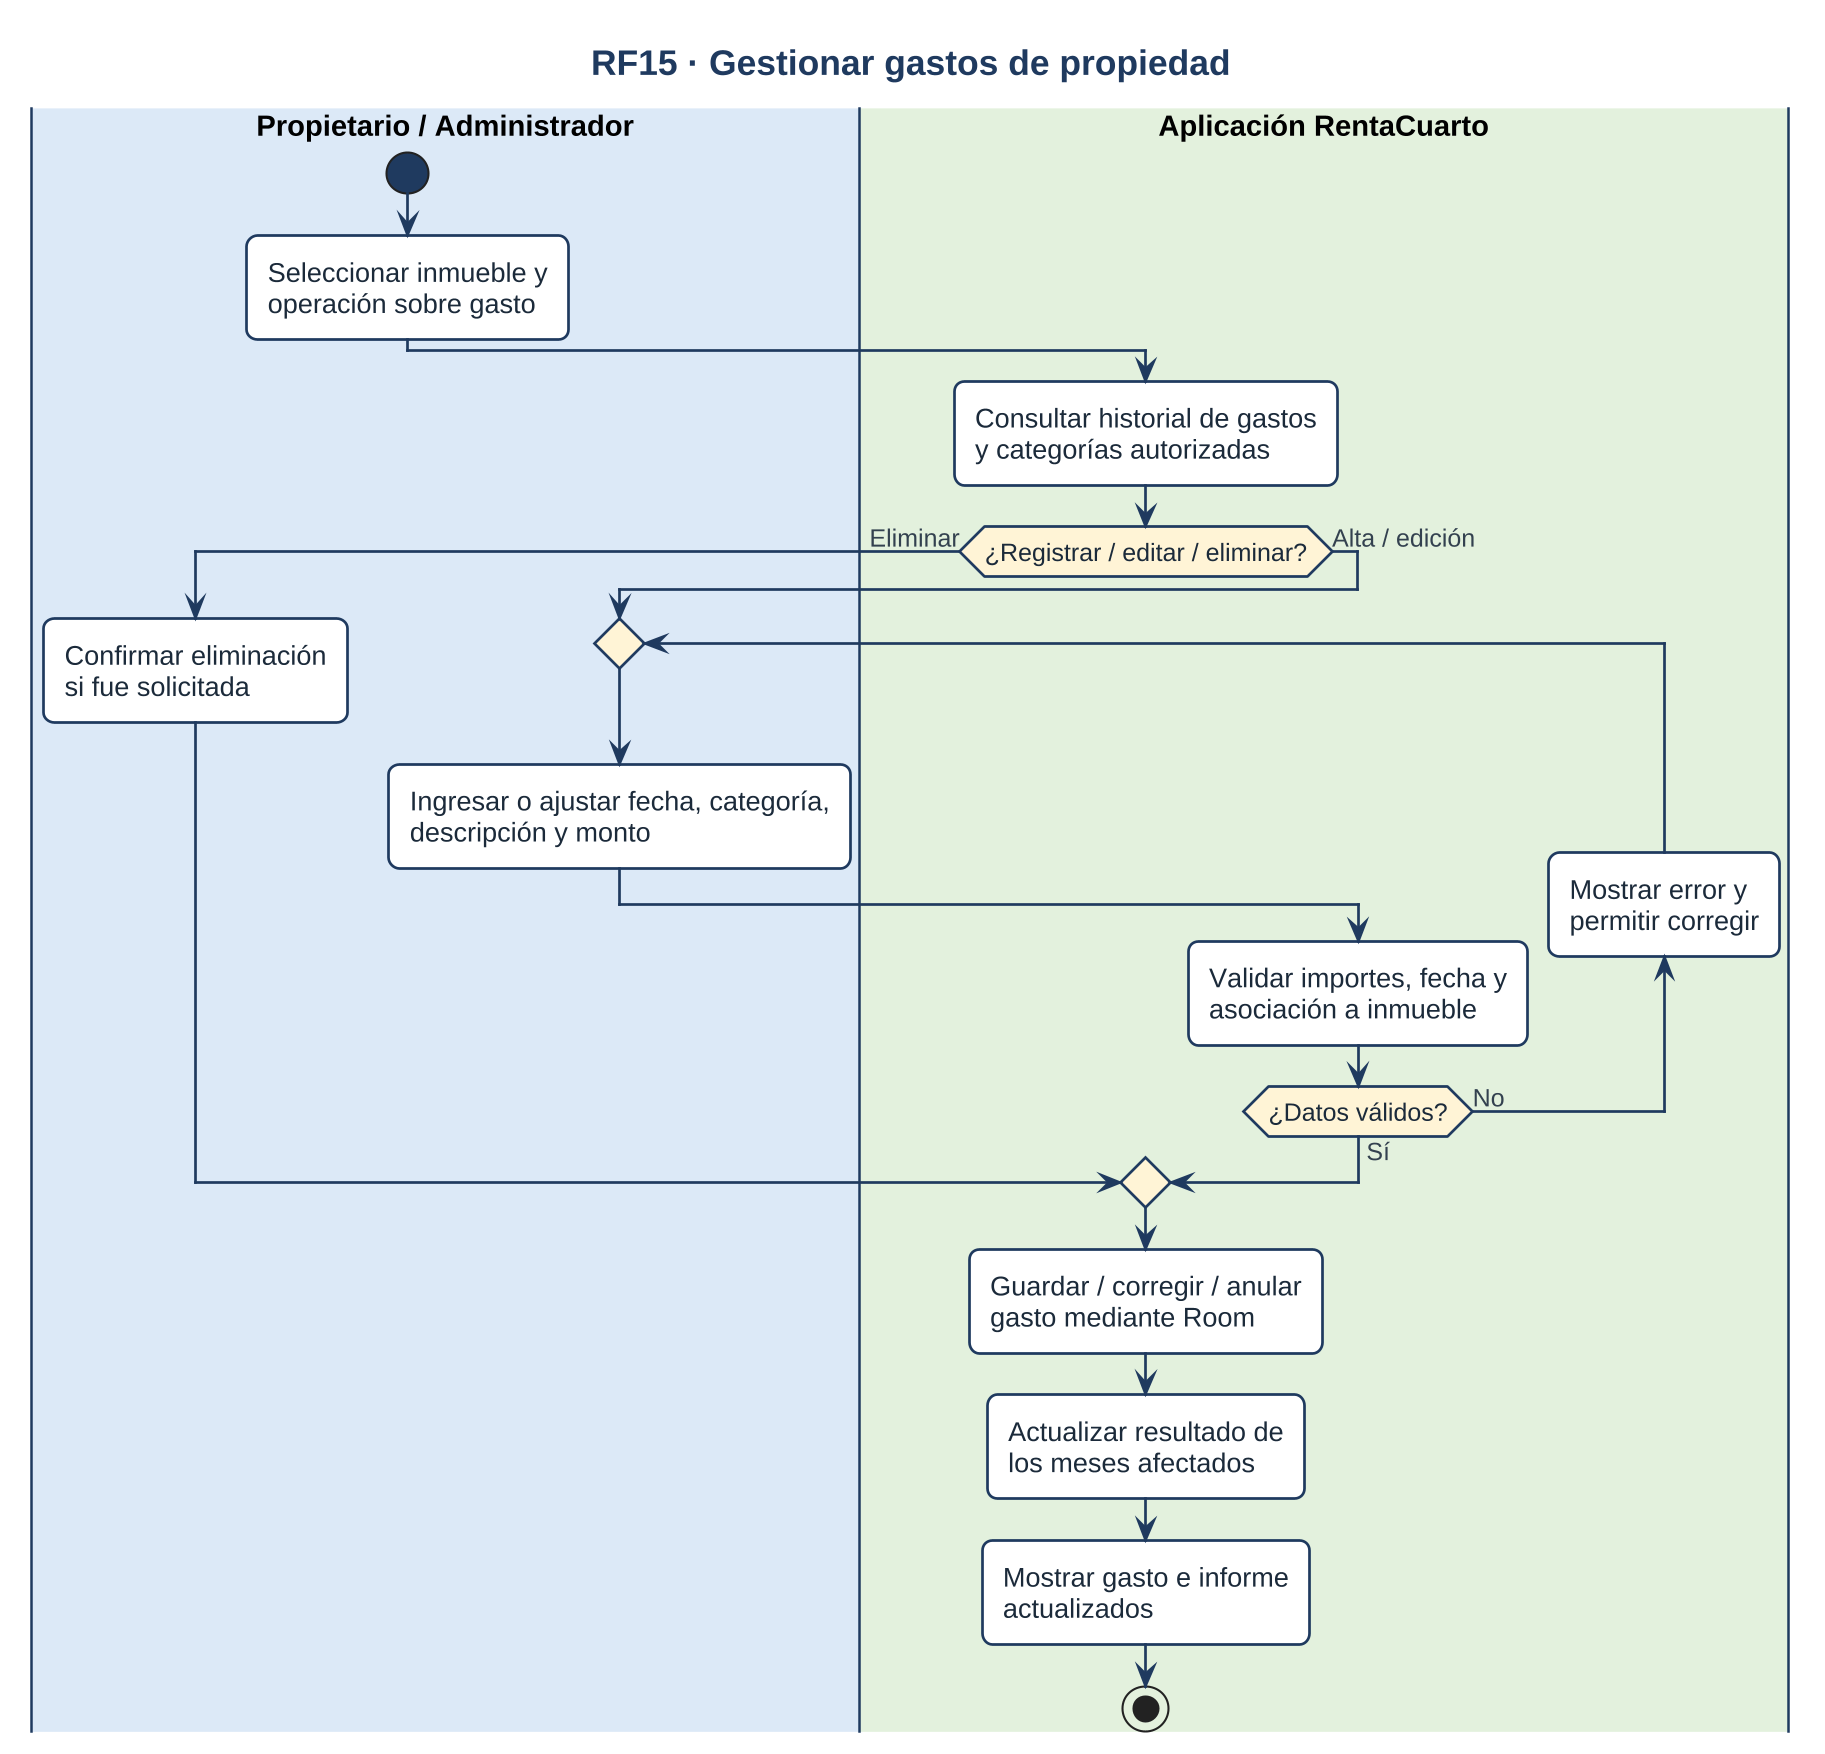

The diagram above was rendered by PlantUML. Its source (embedded in the PNG):
@startuml
!include skin.iuml
title RF15 · Gestionar gastos de propiedad
|#DCE9F7|Propietario / Administrador|
start
:Seleccionar inmueble y\noperación sobre gasto;
|#E3F1DD|Aplicación RentaCuarto|
:Consultar historial de gastos\ny categorías autorizadas;
if (¿Registrar / editar / eliminar?) then (Eliminar)
  |#DCE9F7|Propietario / Administrador|
  :Confirmar eliminación\nsi fue solicitada;
else (Alta / edición)
  repeat
    |#DCE9F7|Propietario / Administrador|
    :Ingresar o ajustar fecha, categoría,\ndescripción y monto;
    |#E3F1DD|Aplicación RentaCuarto|
    :Validar importes, fecha y\nasociación a inmueble;
  backward:Mostrar error y\npermitir corregir;
  repeat while (¿Datos válidos?) is (No) not (Sí)
endif
|#E3F1DD|Aplicación RentaCuarto|
:Guardar / corregir / anular\ngasto mediante Room;
:Actualizar resultado de\nlos meses afectados;
:Mostrar gasto e informe\nactualizados;
stop
@enduml